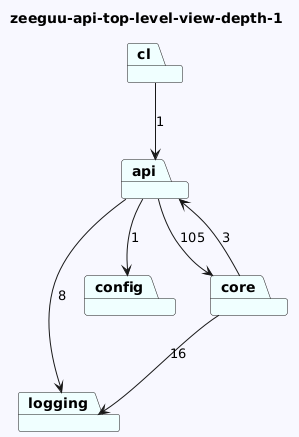

The diagram above was rendered by PlantUML. Its source (embedded in the PNG):
@startuml
skinparam backgroundColor GhostWhite
title zeeguu-api-top-level-view-depth-1
package "logging" #Azure
package "api" #Azure
package "config" #Azure
package "cl" #Azure
package "core" #Azure

"api"-->"config"  : 1
"api"-->"logging"  : 8
"api"-->"core"  : 105

"cl"-->"api"  : 1
"core"-->"logging"  : 16
"core"-->"api"  : 3
@enduml